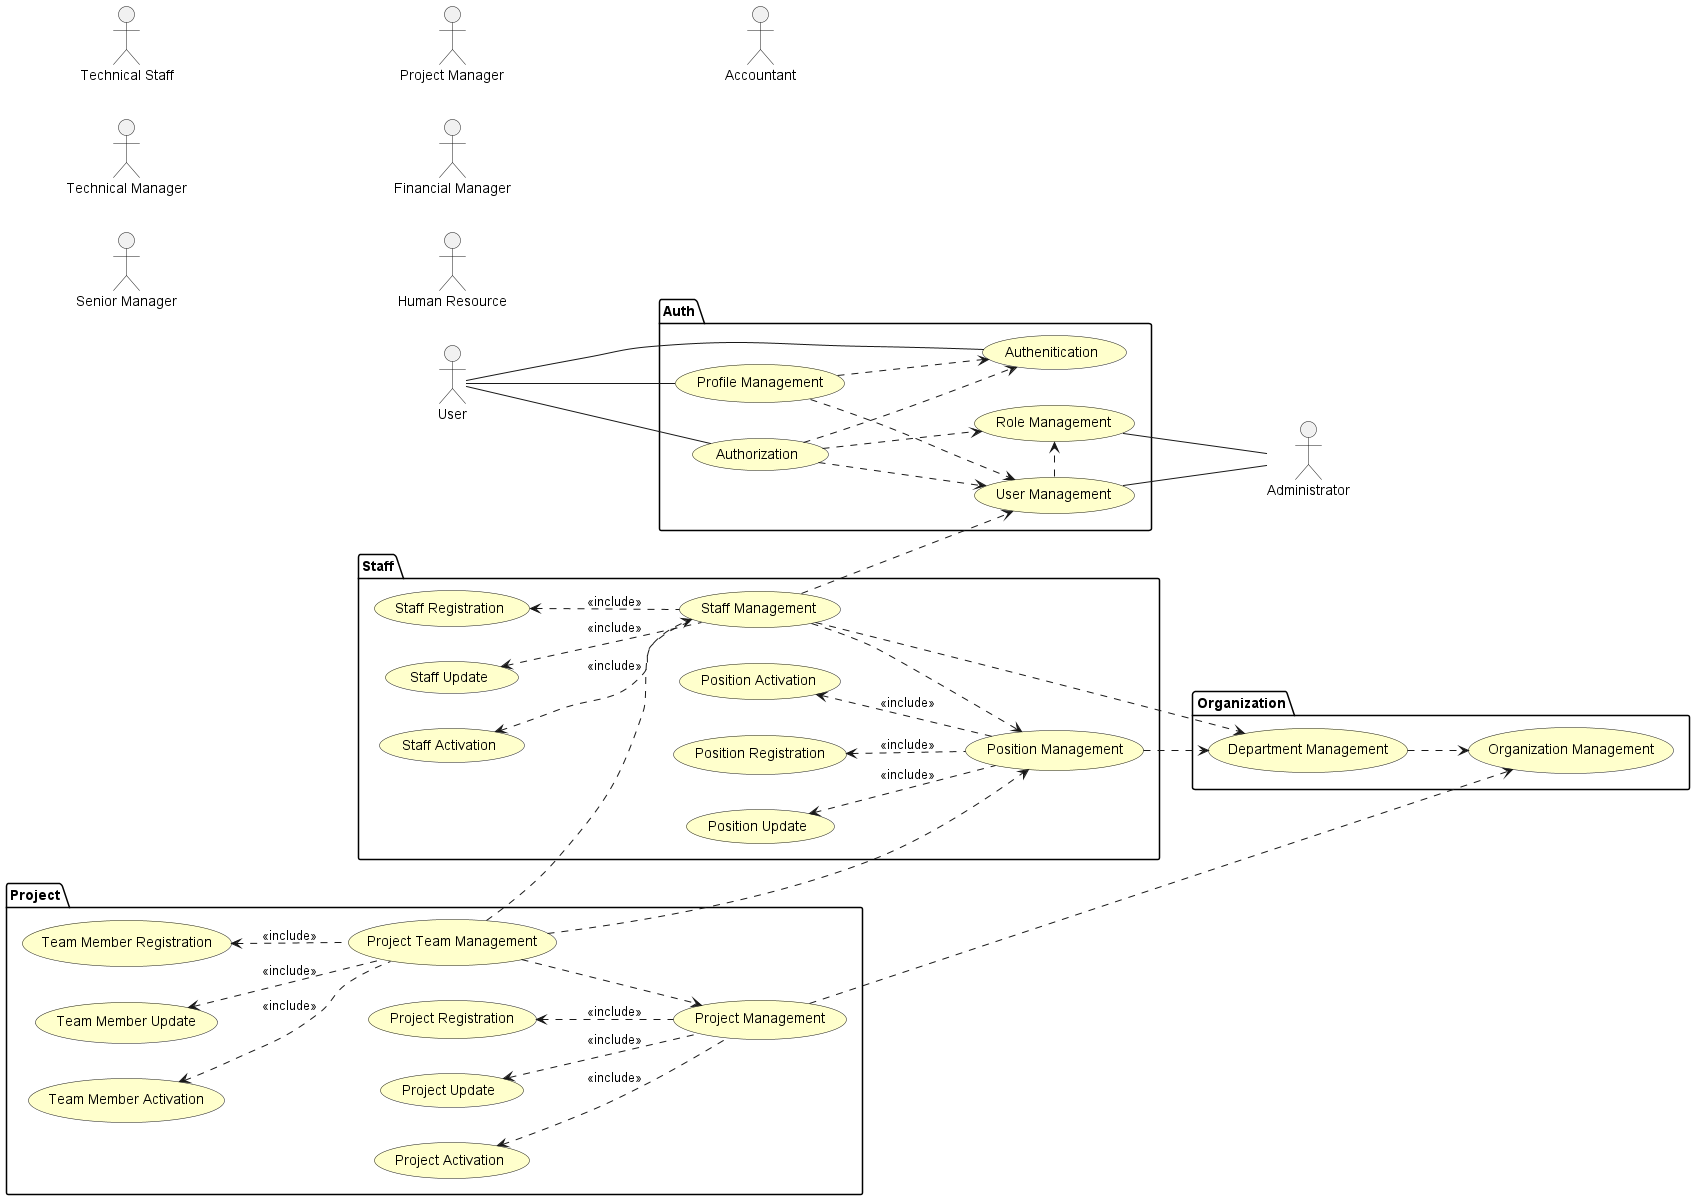

The diagram above was rendered by PlantUML. Its source (embedded in the PNG):
@startuml
left to right direction

skinparam useCaseBackgroundColor #Business

:User: as User
:Technical Staff: as TechnicalStaff
:Technical Manager: as TechnicalManager
:Senior Manager: as SeniorManager
:Project Manager: as PMO
:Financial Manager: as Fmanager
:Administrator: as Admin
:Human Resource: as HR
:Accountant: as Accountant

package "Auth"{
    usecase "Role Management" as roleManagement
    usecase "User Management" as userManagement
    usecase "Profile Management" as profileManagement
    usecase "Authenitication" as authentication
    usecase "Authorization" as authorization
}

package "Organization"{
    usecase "Organization Management" as organizationManagement
    usecase "Department Management" as departmentManagement
}

package "Staff"{
    usecase "Position Management" as positionManagement
    usecase "Position Registration" as positionRegistration
    usecase "Position Update" as positionUpdate
    usecase "Position Activation" as positionActivation
    usecase "Staff Management" as staffManagement
    usecase "Staff Registration" as staffRegistration
    usecase "Staff Update" as staffUpdate
    usecase "Staff Activation" as staffActivation
}

package "Project"{
    usecase "Project Management" as projectManagement
    usecase "Project Registration" as projectRegistration
    usecase "Project Update" as projectUpdate
    usecase "Project Activation" as projectActivation
    usecase "Project Team Management" as projectTeamManagement
    usecase "Team Member Registration" as teamMemberRegistration
    usecase "Team Member Update" as teamMemberUpdate
    usecase "Team Member Activation" as teamMemberActivation
}



userManagement .> roleManagement
authorization ..>  roleManagement
authorization ..> authentication 
authorization ..> userManagement
profileManagement ..> userManagement
profileManagement ..> authentication

User -- authentication
User -- authorization
User -- profileManagement
roleManagement -- Admin
userManagement -- Admin

staffManagement ..> userManagement
staffManagement ..> positionManagement
staffManagement ..> departmentManagement
positionManagement ..> departmentManagement
departmentManagement ..> organizationManagement
projectManagement ..> organizationManagement
projectTeamManagement ..> projectManagement
projectTeamManagement ..> positionManagement
projectTeamManagement ..> staffManagement

staffRegistration <.. staffManagement : <<include>>
staffUpdate <.. staffManagement : <<include>>
staffActivation <.. staffManagement : <<include>>
positionRegistration <.. positionManagement : <<include>>
positionUpdate <.. positionManagement : <<include>>
positionActivation <.. positionManagement : <<include>>

projectRegistration <.. projectManagement : <<include>>
projectUpdate <.. projectManagement : <<include>>
projectActivation <.. projectManagement : <<include>>
teamMemberRegistration <.. projectTeamManagement : <<include>>
teamMemberUpdate <.. projectTeamManagement : <<include>>
teamMemberActivation <.. projectTeamManagement : <<include>>

@enduml